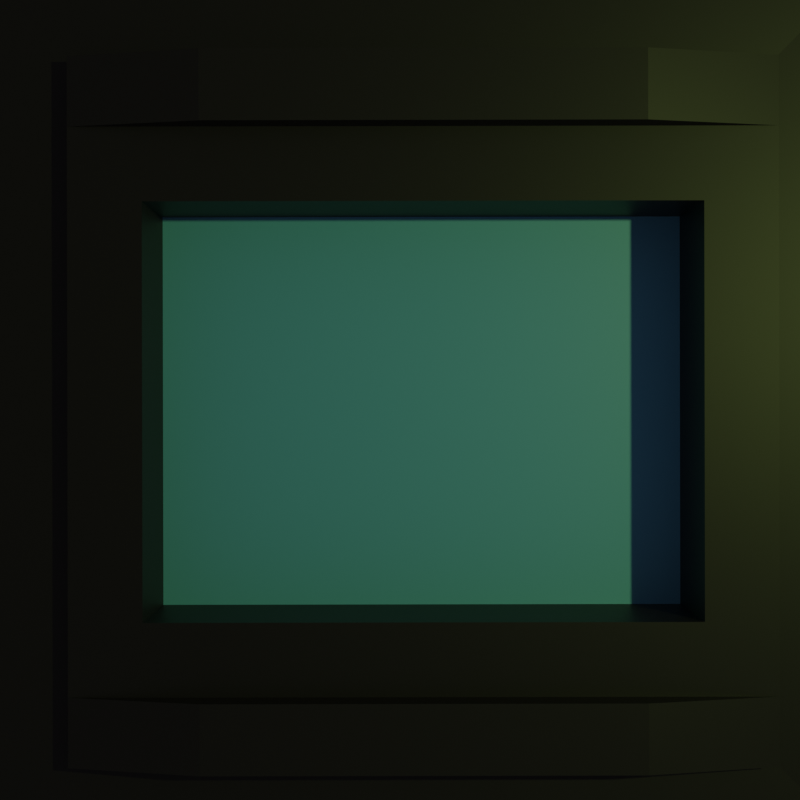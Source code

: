 # Source: data_model.blend  (saved by Blender 3.3.6; exported with 4.5.12 LTS)
import bpy
from mathutils import Matrix  # noqa: F401  (used for matrix-valued properties, if any)

bpy.ops.wm.read_factory_settings(use_empty=True)
scene = bpy.context.scene
scene.name = 'Scene'

# ---- collections
col_collection = bpy.data.collections.new('Collection'); scene.collection.children.link(col_collection)

# ---- materials (node trees are filled in below, after node groups)
mat_material_003 = bpy.data.materials.new('Material.003')
mat_material_003.use_transparent_shadow = False
mat_material_001 = bpy.data.materials.new('Material.001')
mat_material_001.use_transparent_shadow = False
mat_material_002 = bpy.data.materials.new('Material.002')
mat_material_002.use_transparent_shadow = False

# ---- material node trees
mat_material_003.use_nodes = True; mat_material_003.node_tree.nodes.clear()
_N = mat_material_003.node_tree.nodes; _L = mat_material_003.node_tree.links
n0 = _N.new('ShaderNodeBsdfPrincipled'); n0.name = 'Principled BSDF'; n0.location = (10, 300)
n0.distribution = 'GGX'
n0.subsurface_method = 'RANDOM_WALK_SKIN'
n0.inputs[0].default_value = (0.07324, 0.07324, 0.07324, 1.0)
n0.inputs[3].default_value = 1.45
n0.inputs[27].default_value = (0.0, 0.0, 0.0, 1.0)
n0.inputs[28].default_value = 1.0
n1 = _N.new('ShaderNodeOutputMaterial'); n1.name = 'Material Output'; n1.location = (300, 300)
_L.new(n0.outputs[0], n1.inputs[0])
n1.is_active_output = True
mat_material_001.use_nodes = True; mat_material_001.node_tree.nodes.clear()
_N = mat_material_001.node_tree.nodes; _L = mat_material_001.node_tree.links
n0 = _N.new('ShaderNodeBsdfPrincipled'); n0.name = 'Principled BSDF'; n0.location = (10, 300)
n0.distribution = 'GGX'
n0.subsurface_method = 'RANDOM_WALK_SKIN'
n0.inputs[0].default_value = (0.01109, 0.007651, 0.01031, 1.0)
n0.inputs[3].default_value = 1.45
n0.inputs[27].default_value = (0.0, 0.0, 0.0, 1.0)
n0.inputs[28].default_value = 1.0
n1 = _N.new('ShaderNodeOutputMaterial'); n1.name = 'Material Output'; n1.location = (300, 300)
_L.new(n0.outputs[0], n1.inputs[0])
n1.is_active_output = True
mat_material_002.use_nodes = True; mat_material_002.node_tree.nodes.clear()
_N = mat_material_002.node_tree.nodes; _L = mat_material_002.node_tree.links
n0 = _N.new('ShaderNodeBsdfPrincipled'); n0.name = 'Principled BSDF'; n0.location = (10, 300)
n0.distribution = 'GGX'
n0.subsurface_method = 'RANDOM_WALK_SKIN'
n0.inputs[0].default_value = (0.1386, 0.4722, 0.8, 1.0)
n0.inputs[3].default_value = 1.45
n0.inputs[27].default_value = (0.0, 0.0, 0.0, 1.0)
n0.inputs[28].default_value = 1.0
n1 = _N.new('ShaderNodeOutputMaterial'); n1.name = 'Material Output'; n1.location = (300, 300)
_L.new(n0.outputs[0], n1.inputs[0])
n1.is_active_output = True

# ---- world
world_world = bpy.data.worlds.new('World'); scene.world = world_world
world_world.use_nodes = True; world_world.node_tree.nodes.clear()
_N = world_world.node_tree.nodes; _L = world_world.node_tree.links
n0 = _N.new('ShaderNodeOutputWorld'); n0.name = 'World Output'; n0.location = (300, 300)
n1 = _N.new('ShaderNodeBackground'); n1.name = 'Background'; n1.location = (10, 300)
n1.inputs[0].default_value = (0.05088, 0.05088, 0.05088, 1.0)
_L.new(n1.outputs[0], n0.inputs[0])
n0.is_active_output = True
world_world.color = (0.05088, 0.05088, 0.05088)
world_world.use_sun_shadow = False
world_world.sun_shadow_jitter_overblur = 0.0

# ---- cameras
cam_camera = bpy.data.cameras.new('Camera')
cam_camera.clip_end = 100.0
cam_camera.ortho_scale = 7.314

# ---- lights
light_light = bpy.data.lights.new('Light', 'POINT')
light_light.color = (0.6807, 0.9018, 0.2497)
light_light.transmission_factor = 0.0
light_light.energy = 442.0
light_light.shadow_soft_size = 0.1
light_light.shadow_maximum_resolution = 0.006
light_light.use_absolute_resolution = True

# ---- meshes
me_cube_001 = bpy.data.meshes.new('Cube.001')
me_cube_001.from_pydata([(-1.0, -1.0, -1.0), (-1.0, -1.0, 1.0), (-1.0, 1.0, -1.0), (-1.0, 1.0, 1.0), (1.0, -1.0, -1.0), (1.0, -1.0, 1.0), (1.0, 1.0, -1.0), (1.0, 1.0, 1.0)], [], [(0, 1, 3, 2), (2, 3, 7, 6), (6, 7, 5, 4), (4, 5, 1, 0), (2, 6, 4, 0), (7, 3, 1, 5)])
_uv = me_cube_001.uv_layers.new(name='UVMap')
_uv.uv.foreach_set('vector', [0.375, 0.0, 0.625, 0.0, 0.625, 0.25, 0.375, 0.25, 0.375, 0.25, 0.625, 0.25, 0.625, 0.5, 0.375, 0.5, 0.375, 0.5, 0.625, 0.5, 0.625, 0.75, 0.375, 0.75, 0.375, 0.75, 0.625, 0.75, 0.625, 1.0, 0.375, 1.0, 0.125, 0.5, 0.375, 0.5, 0.375, 0.75, 0.125, 0.75, 0.625, 0.5, 0.875, 0.5, 0.875, 0.75, 0.625, 0.75])
me_cube_001.materials.append(mat_material_003)
me_cube_001.update()
me_cube_002 = bpy.data.meshes.new('Cube.002')
me_cube_002.from_pydata([(-1.0, -1.0, -1.0), (-0.8214, -0.8214, 0.9546), (-1.0, 1.0, -1.0), (-0.8214, 0.8214, 0.9546), (1.0, -1.0, -1.0), (0.8214, -0.8214, 0.9546), (1.0, 1.0, -1.0), (0.8214, 0.8214, 0.9546), (-1.0, -1.0, 1.0), (-1.0, 1.0, 1.0), (1.0, 1.0, 1.0), (1.0, -1.0, 1.0), (-0.8214, -0.8214, 1.464), (-0.8214, 0.8214, 1.464), (0.8214, 0.8214, 1.464), (0.8214, -0.8214, 1.464), (-1.0, 0.8022, -1.0), (-1.0, -0.8022, -1.0), (-1.0, -0.8022, 1.0), (-1.0, 0.8022, 1.0), (1.0, -0.8022, -1.0), (1.0, 0.8022, -1.0), (1.0, 0.8022, 1.0), (1.0, -0.8022, 1.0), (-0.8214, -0.6589, 0.9546), (-0.8214, 0.6589, 0.9546), (0.8214, 0.6589, 0.9546), (0.8214, -0.6589, 0.9546), (0.6489, -0.4864, -1.217), (0.6489, 0.4864, -1.217), (-0.6489, 0.4864, -1.217), (-0.6489, -0.4864, -1.217), (-0.5072, 0.6589, 1.993), (-0.5072, 0.8214, 1.993), (0.5072, 0.8214, 1.993), (0.5072, -0.6589, 1.993), (0.5072, -0.8214, 1.993), (-0.5072, -0.8214, 1.993), (-0.5072, -0.6589, 1.993), (0.5072, 0.6589, 1.993), (-0.6489, -0.4864, 1.464), (-0.8214, -0.6589, 1.464), (-0.6489, 0.4864, 1.464), (-0.8214, 0.6589, 1.464), (0.8214, 0.6589, 1.464), (0.6489, 0.4864, 1.464), (0.6489, -0.4864, 1.464), (0.8214, -0.6589, 1.464)], [], [(16, 19, 9, 2), (2, 9, 10, 6), (20, 23, 11, 4), (4, 11, 8, 0), (17, 20, 4, 0), (15, 47, 35, 36), (25, 3, 9, 19), (3, 7, 10, 9), (27, 5, 11, 23), (5, 1, 8, 11), (44, 14, 34, 39), (40, 46, 28, 31), (1, 5, 15, 12), (7, 3, 13, 14), (43, 44, 39, 32), (24, 1, 12, 41), (27, 26, 44, 47), (47, 41, 38, 35), (7, 26, 22, 10), (26, 27, 23, 22), (1, 24, 18, 8), (24, 25, 19, 18), (46, 45, 29, 28), (26, 7, 14, 44), (2, 6, 21, 16), (6, 10, 22, 21), (21, 22, 23, 20), (0, 8, 18, 17), (17, 18, 19, 16), (35, 38, 37, 36), (34, 33, 32, 39), (25, 24, 41, 43), (3, 25, 43, 13), (12, 15, 36, 37), (14, 13, 33, 34), (13, 43, 32, 33), (5, 27, 47, 15), (40, 42, 43, 41), (45, 46, 47, 44), (42, 45, 44, 43), (41, 47, 46, 40), (41, 12, 37, 38), (42, 40, 31, 30), (45, 42, 30, 29)])
_uv = me_cube_002.uv_layers.new(name='UVMap')
_uv.uv.foreach_set('vector', [0.375, 0.2253, 0.625, 0.2253, 0.625, 0.25, 0.375, 0.25, 0.375, 0.25, 0.625, 0.25, 0.625, 0.5, 0.375, 0.5, 0.375, 0.7253, 0.625, 0.7253, 0.625, 0.75, 0.375, 0.75, 0.375, 0.75, 0.625, 0.75, 0.625, 1.0, 0.375, 1.0, 0.125, 0.7253, 0.375, 0.7253, 0.375, 0.75, 0.125, 0.75, 0.6656, 0.7094, 0.6656, 0.6927, 0.6656, 0.6927, 0.6656, 0.7094, 0.8344, 0.5573, 0.8344, 0.5406, 0.875, 0.5, 0.875, 0.5247, 0.8344, 0.5406, 0.6656, 0.5406, 0.625, 0.5, 0.875, 0.5, 0.6656, 0.6927, 0.6656, 0.7094, 0.625, 0.75, 0.625, 0.7253, 0.6656, 0.7094, 0.8344, 0.7094, 0.875, 0.75, 0.625, 0.75, 0.6656, 0.5573, 0.6656, 0.5406, 0.6656, 0.5406, 0.6656, 0.5573, 0.8166, 0.675, 0.6834, 0.675, 0.6834, 0.675, 0.8166, 0.675, 0.8344, 0.7094, 0.6656, 0.7094, 0.6656, 0.7094, 0.8344, 0.7094, 0.6656, 0.5406, 0.8344, 0.5406, 0.8344, 0.5406, 0.6656, 0.5406, 0.8344, 0.5573, 0.6656, 0.5573, 0.6656, 0.5573, 0.8344, 0.5573, 0.8344, 0.6927, 0.8344, 0.7094, 0.8344, 0.7094, 0.8344, 0.6927, 0.6656, 0.6927, 0.6656, 0.5573, 0.6656, 0.5573, 0.6656, 0.6927, 0.6656, 0.6927, 0.8344, 0.6927, 0.8344, 0.6927, 0.6656, 0.6927, 0.6656, 0.5406, 0.6656, 0.5573, 0.625, 0.5247, 0.625, 0.5, 0.6656, 0.5573, 0.6656, 0.6927, 0.625, 0.7253, 0.625, 0.5247, 0.8344, 0.7094, 0.8344, 0.6927, 0.875, 0.7253, 0.875, 0.75, 0.8344, 0.6927, 0.8344, 0.5573, 0.875, 0.5247, 0.875, 0.7253, 0.6834, 0.675, 0.6834, 0.575, 0.6834, 0.575, 0.6834, 0.675, 0.6656, 0.5573, 0.6656, 0.5406, 0.6656, 0.5406, 0.6656, 0.5573, 0.125, 0.5, 0.375, 0.5, 0.375, 0.5247, 0.125, 0.5247, 0.375, 0.5, 0.625, 0.5, 0.625, 0.5247, 0.375, 0.5247, 0.375, 0.5247, 0.625, 0.5247, 0.625, 0.7253, 0.375, 0.7253, 0.375, 0.0, 0.625, 0.0, 0.625, 0.02473, 0.375, 0.02473, 0.375, 0.02473, 0.625, 0.02473, 0.625, 0.2253, 0.375, 0.2253, 0.6656, 0.6927, 0.8344, 0.6927, 0.8344, 0.7094, 0.6656, 0.7094, 0.6656, 0.5406, 0.8344, 0.5406, 0.8344, 0.5573, 0.6656, 0.5573, 0.8344, 0.5573, 0.8344, 0.6927, 0.8344, 0.6927, 0.8344, 0.5573, 0.8344, 0.5406, 0.8344, 0.5573, 0.8344, 0.5573, 0.8344, 0.5406, 0.8344, 0.7094, 0.6656, 0.7094, 0.6656, 0.7094, 0.8344, 0.7094, 0.6656, 0.5406, 0.8344, 0.5406, 0.8344, 0.5406, 0.6656, 0.5406, 0.8344, 0.5406, 0.8344, 0.5573, 0.8344, 0.5573, 0.8344, 0.5406, 0.6656, 0.7094, 0.6656, 0.6927, 0.6656, 0.6927, 0.6656, 0.7094, 0.8166, 0.675, 0.8166, 0.575, 0.8344, 0.5573, 0.8344, 0.6927, 0.6834, 0.575, 0.6834, 0.675, 0.6656, 0.6927, 0.6656, 0.5573, 0.8166, 0.575, 0.6834, 0.575, 0.6656, 0.5573, 0.8344, 0.5573, 0.8344, 0.6927, 0.6656, 0.6927, 0.6834, 0.675, 0.8166, 0.675, 0.8344, 0.6927, 0.8344, 0.7094, 0.8344, 0.7094, 0.8344, 0.6927, 0.8166, 0.575, 0.8166, 0.675, 0.8166, 0.675, 0.8166, 0.575, 0.6834, 0.575, 0.8166, 0.575, 0.8166, 0.575, 0.6834, 0.575])
me_cube_002.materials.append(mat_material_001)
me_cube_002.update()
me_plane = bpy.data.meshes.new('Plane')
me_plane.from_pydata([(-1.0, -1.0, 0.0), (1.0, -1.0, 0.0), (-1.0, 1.0, 0.0), (1.0, 1.0, 0.0)], [], [(0, 1, 3, 2)])
_uv = me_plane.uv_layers.new(name='UVMap')
_uv.uv.foreach_set('vector', [0.0, 0.0, 1.0, 0.0, 1.0, 1.0, 0.0, 1.0])
me_plane.materials.append(mat_material_002)
me_plane.update()

# ---- objects
ob_light = bpy.data.objects.new('Light', light_light)
ob_camera = bpy.data.objects.new('Camera', cam_camera)
ob_chip = bpy.data.objects.new('Chip', me_cube_001)
ob_cube_001 = bpy.data.objects.new('Cube.001', me_cube_002)
ob_plane = bpy.data.objects.new('Plane', me_plane)

# ---- transforms, parenting, visibility, modifiers, constraints
ob_light.location = (4.076, 1.005, 5.904)
ob_light.rotation_euler = (0.6503, 0.05522, 1.866)
ob_light.lock_rotations_4d = False
ob_light.empty_display_type = 'ARROWS'
ob_light.color = (0.0, 0.0, 0.0, 0.0)
ob_light.lineart.crease_threshold = 0.0
ob_camera.location = (-0.08632, 0.04616, 4.469)
ob_camera.rotation_euler = (-0.0007102, -6.5e-08, -0.001886)
ob_camera.lock_rotations_4d = False
ob_camera.empty_display_type = 'ARROWS'
ob_camera.color = (0.0, 0.0, 0.0, 0.0)
ob_camera.display_type = 'WIRE'
ob_camera.lineart.crease_threshold = 0.0
ob_chip.location = (0.0, 0.0, 0.3833)
ob_chip.scale = (1.0, 1.0, 0.1146)
ob_chip.hide_viewport = True
ob_chip.hide_render = True
ob_cube_001.location = (0.0, 0.0, 0.1109)
ob_cube_001.scale = (1.602, 1.602, 0.172)
ob_plane.location = (0.0, 0.0, 0.0)
ob_plane.scale = (10.0, 10.0, 10.0)

# ---- collection membership
col_collection.objects.link(ob_light)
col_collection.objects.link(ob_camera)
col_collection.objects.link(ob_chip)
col_collection.objects.link(ob_cube_001)
col_collection.objects.link(ob_plane)

# ---- scene / render settings (as saved in the file)
scene.camera = ob_camera
scene.frame_start = 1; scene.frame_end = 250; scene.frame_set(1)
scene.render.engine = 'BLENDER_EEVEE_NEXT'
scene.render.resolution_x = 64
scene.render.resolution_y = 64
scene.cycles.sampling_pattern = 'TABULATED_SOBOL'
scene.cycles.use_light_tree = False
scene.view_settings.view_transform = 'Filmic'
bpy.context.view_layer.update()
